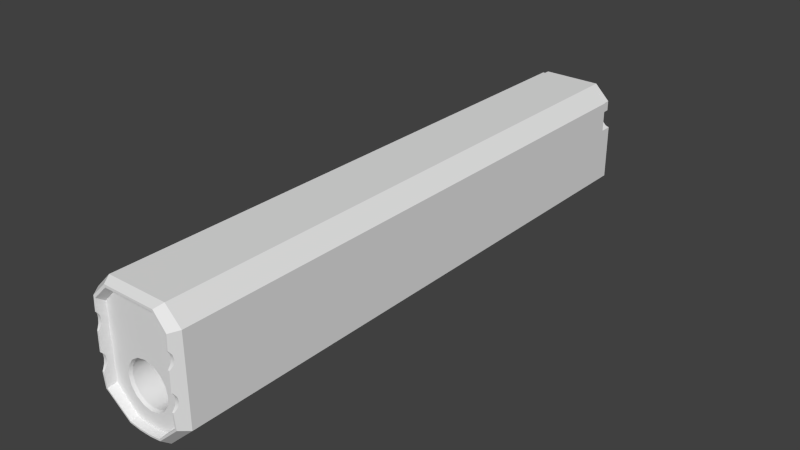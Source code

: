 # Source: OspreySilencer.blend  (saved by Blender 3.5.10; exported with 4.5.12 LTS)
import bpy
from mathutils import Matrix  # noqa: F401  (used for matrix-valued properties, if any)

bpy.ops.wm.read_factory_settings(use_empty=True)
scene = bpy.context.scene
scene.name = 'Scene'

# ---- collections
col_collection_1 = bpy.data.collections.new('Collection 1'); scene.collection.children.link(col_collection_1)

# ---- node groups
ng_auto_smooth = bpy.data.node_groups.new('Auto Smooth', 'GeometryNodeTree')
_s = ng_auto_smooth.interface.new_socket(name='Geometry', in_out='OUTPUT', socket_type='NodeSocketGeometry')
_s = ng_auto_smooth.interface.new_socket(name='Geometry', in_out='INPUT', socket_type='NodeSocketGeometry')
_s = ng_auto_smooth.interface.new_socket(name='Angle', in_out='INPUT', socket_type='NodeSocketFloat')
_s.subtype = 'ANGLE'
_s.min_value = 0.0
_s.max_value = 3.142
ng_auto_smooth.is_modifier = True
_N = ng_auto_smooth.nodes; _L = ng_auto_smooth.links
n0 = _N.new('NodeGroupOutput'); n0.name = 'Group Output'; n0.location = (480, -100)
n1 = _N.new('NodeGroupInput'); n1.name = 'Group Input'; n1.location = (-420, -300)
n2 = _N.new('NodeGroupInput'); n2.name = 'Group Input.001'; n2.location = (-60, -100)
n3 = _N.new('GeometryNodeSetShadeSmooth'); n3.name = 'Set Shade Smooth'; n3.location = (120, -100)
n3.domain = 'EDGE'
n4 = _N.new('GeometryNodeSetShadeSmooth'); n4.name = 'Set Shade Smooth.001'; n4.location = (300, -100)
n5 = _N.new('GeometryNodeInputMeshEdgeAngle'); n5.name = 'Edge Angle'; n5.location = (-420, -220)
n6 = _N.new('GeometryNodeInputEdgeSmooth'); n6.name = 'Is Edge Smooth'; n6.location = (-60, -160)
n7 = _N.new('GeometryNodeInputShadeSmooth'); n7.name = 'Is Face Smooth'; n7.location = (-240, -340)
n8 = _N.new('FunctionNodeBooleanMath'); n8.name = 'Boolean Math'; n8.location = (-60, -220)
n9 = _N.new('FunctionNodeCompare'); n9.name = 'Compare'; n9.location = (-240, -180)
n9.operation = 'LESS_EQUAL'
_L.new(n5.outputs[0], n9.inputs[0])
_L.new(n4.outputs[0], n0.inputs[0])
_L.new(n1.outputs[1], n9.inputs[1])
_L.new(n9.outputs[0], n8.inputs[0])
_L.new(n7.outputs[0], n8.inputs[1])
_L.new(n2.outputs[0], n3.inputs[0])
_L.new(n6.outputs[0], n3.inputs[1])
_L.new(n3.outputs[0], n4.inputs[0])
_L.new(n8.outputs[0], n3.inputs[2])
n0.is_active_output = True

# ---- world
world_world = bpy.data.worlds.new('World'); scene.world = world_world
world_world.color = (0.05088, 0.05088, 0.05088)
world_world.use_sun_shadow = False
world_world.sun_shadow_jitter_overblur = 0.0
world_world.cycles.sampling_method = 'MANUAL'
world_world.cycles.sample_map_resolution = 256

# ---- meshes
me_cube_001 = bpy.data.meshes.new('Cube.001')
me_cube_001.from_pydata([(-0.2232, -0.1286, 0.6268), (-0.3288, -0.1937, 0.5131), (-0.2232, -0.1937, 0.6268), (-0.3288, -0.1286, 0.5131), (-0.3104, -0.1937, 0.4074), (-0.3104, -0.1286, 0.4074), (-0.3303, -0.1286, 0.4459), (-0.3303, -0.1937, 0.4459), (-0.284, -0.1937, 0.3815), (-0.284, -0.1286, 0.3815), (-0.2383, -0.1937, 0.3747), (-0.2383, -0.1286, 0.3747), (-0.1878, -0.1937, 0.397), (-0.1878, -0.1286, 0.397), (-0.1641, -0.1937, 0.4337), (-0.1641, -0.1286, 0.4337), (-0.1668, -0.1937, 0.4563), (-0.1668, -0.1286, 0.4563), (-0.1833, -0.1937, 0.4966), (-0.1833, -0.1286, 0.4966), (-0.1744, -0.1937, 0.5319), (-0.1744, -0.1286, 0.5319), (-0.1391, -0.1937, 0.563), (-0.1391, -0.1286, 0.563), (0.02755, -0.1937, 0.5841), (0.02755, -0.1286, 0.5841), (0.225, -0.1286, 0.6268), (0.225, -0.1937, 0.6268), (0.3448, -0.1286, 0.5085), (0.3448, -0.1937, 0.5085), (0.3448, -0.1286, 0.4322), (0.3448, -0.1937, 0.4322), (0.2738, -0.1286, 0.4419), (0.2738, -0.1937, 0.4419), (0.2679, -0.1286, 0.4967), (0.2679, -0.1937, 0.4967), (0.1806, -0.1286, 0.5721), (0.1806, -0.1937, 0.5721), (-0.267, -0.1429, 0.5342), (-0.267, -0.1048, 0.5342), (-0.3172, -0.1429, 0.4931), (-0.3172, -0.1048, 0.4931), (-0.3067, -0.1429, 0.4292), (-0.3067, -0.1048, 0.4292), (-0.246, -0.1429, 0.4063), (-0.246, -0.1048, 0.4063), (-0.1959, -0.1429, 0.4473), (-0.1959, -0.1048, 0.4473), (-0.2064, -0.1429, 0.5113), (-0.2064, -0.1048, 0.5113), (-1.295e-08, -0.1081, -0.2944), (0.1127, -0.1081, -0.272), (0.2082, -0.1081, -0.2082), (0.272, -0.1081, -0.1127), (0.2944, -0.1081, 1.49e-08), (0.272, -0.1081, 0.1127), (0.2082, -0.1081, 0.2082), (0.1127, -0.1081, 0.272), (3.15e-08, -0.1081, 0.2944), (-0.1127, -0.1081, 0.272), (-0.2082, -0.1081, 0.2082), (-0.272, -0.1081, 0.1127), (-0.2944, -0.1081, 0.0), (-0.272, -0.1081, -0.1127), (-0.2082, -0.1081, -0.2082), (-0.1127, -0.1081, -0.272), (0.3243, -0.193, 0.2904), (0.3243, -0.09853, 0.2904), (0.2877, -0.193, 0.3284), (0.2877, -0.09853, 0.3284), (0.2702, -0.193, 0.3621), (0.2702, -0.09853, 0.3621), (0.2702, -0.193, 0.4353), (0.2702, -0.09853, 0.4353), (0.2526, -0.193, 0.4836), (0.2526, -0.09853, 0.4836), (0.1867, -0.193, 0.5451), (0.1867, -0.09853, 0.5451), (0.09305, -0.193, 0.5612), (0.09305, -0.09853, 0.5612), (-0.046, -0.193, 0.5612), (-0.046, -0.09853, 0.5612), (-0.1273, -0.193, 0.551), (-0.1273, -0.09853, 0.551), (-0.1497, -0.193, 0.5337), (-0.1497, -0.09853, 0.5337), (-0.1629, -0.193, 0.5164), (-0.1629, -0.09853, 0.5164), (-0.06253, -0.1276, 0.3232), (-0.06317, -0.09853, 0.3263), (-0.2223, -0.1276, 0.2165), (-0.2245, -0.09853, 0.2186), (-0.3238, -0.193, 0.3955), (-0.3238, -0.09853, 0.3955), (-1.277e-08, 0.0, -0.1924), (-1.277e-08, -0.1198, -0.1924), (0.07362, 0.0, -0.1777), (0.07362, -0.1198, -0.1777), (0.136, 0.0, -0.136), (0.136, -0.1198, -0.136), (0.1777, 0.0, -0.07362), (0.1777, -0.1198, -0.07362), (0.1924, 0.0, -1.49e-08), (0.1924, -0.1198, -4.47e-08), (0.1777, 0.0, 0.07362), (0.1777, -0.1198, 0.07362), (0.136, 0.0, 0.136), (0.136, -0.1198, 0.136), (0.07362, 0.0, 0.1777), (0.07362, -0.1198, 0.1777), (1.628e-08, 0.0, 0.1924), (1.628e-08, -0.1198, 0.1924), (-0.07362, 0.0, 0.1777), (-0.07362, -0.1198, 0.1777), (-0.136, 0.0, 0.136), (-0.136, -0.1198, 0.136), (-0.1777, 0.0, 0.07362), (-0.1777, -0.1198, 0.07362), (-0.1924, 0.0, -2.98e-08), (-0.1924, -0.1198, -5.96e-08), (-0.1777, 0.0, -0.07362), (-0.1777, -0.1198, -0.07362), (-0.136, 0.0, -0.136), (-0.136, -0.1198, -0.136), (-0.07362, 0.0, -0.1777), (-0.07362, -0.1198, -0.1777), (-1.034e-08, 0.0, -0.1634), (0.06254, 0.0, -0.151), (0.06254, -4.448, -0.151), (-1.034e-08, -4.448, -0.1634), (0.1156, 0.0, -0.1156), (0.1156, -4.448, -0.1156), (0.151, 0.0, -0.06254), (0.151, -4.448, -0.06254), (0.1634, 0.0, -1.49e-08), (0.1634, -4.448, -4.47e-08), (0.151, 0.0, 0.06254), (0.151, -4.448, 0.06254), (0.1156, 0.0, 0.1156), (0.1156, -4.448, 0.1156), (0.06254, 0.0, 0.151), (0.06254, -4.448, 0.151), (1.433e-08, 0.0, 0.1634), (1.433e-08, -4.448, 0.1634), (-0.06254, 0.0, 0.151), (-0.06254, -4.448, 0.151), (-0.1156, 0.0, 0.1156), (-0.1156, -4.448, 0.1156), (-0.151, 0.0, 0.06254), (-0.151, -4.448, 0.06254), (-0.1634, 0.0, -2.98e-08), (-0.1634, -4.448, -5.96e-08), (-0.151, 0.0, -0.06254), (-0.151, -4.448, -0.06254), (-0.1156, 0.0, -0.1156), (-0.1156, -4.448, -0.1156), (-0.06254, 0.0, -0.151), (-0.06254, -4.448, -0.151), (0.1506, -4.468, -0.3287), (0.3536, -4.468, -0.1398), (0.05021, -4.468, -0.3427), (0.1318, -4.528, -0.2849), (0.3536, -4.468, 0.5114), (0.3536, -0.193, 0.5114), (0.04393, -4.527, -0.2972), (0.3094, -4.539, -0.1201), (0.3094, -4.544, 0.235), (0.3228, -4.521, 0.3049), (0.3265, -4.515, 0.3376), (0.2329, -0.1863, 0.632), (0.2329, -4.468, 0.632), (0.3094, -4.547, -0.01034), (0.1268, -4.529, -0.2718), (0.2976, -4.54, -0.1132), (0.04226, -4.528, -0.2835), (0.3094, -4.547, 0.003653), (0.3134, -4.54, 0.008669), (0.3233, -4.521, 0.03633), (0.3266, -4.515, 0.06896), (0.3229, -4.521, 0.1016), (0.3126, -4.54, 0.1292), (0.3094, -4.546, 0.1332), (0.3094, -4.543, 0.2751), (0.3115, -4.54, 0.2773), (0.3094, -4.539, 0.3963), (0.3094, -4.535, 0.5008), (0.3215, -4.521, 0.3702), (0.2976, -4.547, -0.01034), (0.1268, -4.47, -0.2661), (0.04226, -4.47, -0.2779), (0.2976, -4.547, 0.003653), (0.2976, -4.546, 0.1332), (0.2976, -4.544, 0.235), (0.2038, -4.528, 0.6063), (0.2976, -4.535, 0.4859), (0.2976, -4.538, 0.3958), (0.2976, -4.521, 0.3702), (0.2976, -4.515, 0.3376), (0.2976, -4.521, 0.3049), (0.2976, -4.54, 0.2773), (0.2976, -4.543, 0.2751), (0.2976, -4.54, 0.1292), (0.2976, -4.521, 0.1016), (0.2976, -4.515, 0.06896), (0.2976, -4.521, 0.03633), (0.2976, -4.54, 0.008669), (0.2976, -4.47, -0.1071), (0.2976, -4.47, 0.4409), (0.196, -4.528, 0.5874), (0.196, -4.47, 0.5424), (0.3536, -0.193, 0.2801), (0.1506, -0.09853, -0.3287), (0.3536, -0.09853, -0.1398), (0.05021, -0.09853, -0.3427), (0.3536, -0.09853, 0.2801), (-0.1506, -4.468, -0.3287), (-0.3536, -4.468, -0.1398), (-0.05021, -4.468, -0.3427), (-0.1318, -4.528, -0.2849), (-0.3536, -4.468, 0.5114), (-0.3536, -0.193, 0.5114), (-0.04393, -4.527, -0.2972), (-0.3094, -4.539, -0.1201), (-0.3094, -4.544, 0.235), (-0.3228, -4.521, 0.3049), (-0.3265, -4.515, 0.3376), (-0.2329, -0.1863, 0.632), (-0.2329, -4.468, 0.632), (-0.3094, -4.547, -0.01034), (-0.1268, -4.529, -0.2718), (-0.2976, -4.54, -0.1132), (-0.04226, -4.528, -0.2835), (-0.3094, -4.547, 0.003653), (-0.3134, -4.54, 0.008669), (-0.3233, -4.521, 0.03633), (-0.3266, -4.515, 0.06896), (-0.3229, -4.521, 0.1016), (-0.3126, -4.54, 0.1292), (-0.3094, -4.546, 0.1332), (-0.3094, -4.543, 0.2751), (-0.3115, -4.54, 0.2773), (-0.3094, -4.539, 0.3963), (-0.3094, -4.535, 0.5008), (-0.3215, -4.521, 0.3702), (-0.2976, -4.547, -0.01034), (-0.1268, -4.47, -0.2661), (-0.04226, -4.47, -0.2779), (-0.2976, -4.547, 0.003653), (-0.2976, -4.546, 0.1332), (-0.2976, -4.544, 0.235), (-0.2038, -4.528, 0.6063), (-0.2976, -4.535, 0.4859), (-0.2976, -4.538, 0.3958), (-0.2976, -4.521, 0.3702), (-0.2976, -4.515, 0.3376), (-0.2976, -4.521, 0.3049), (-0.2976, -4.54, 0.2773), (-0.2976, -4.543, 0.2751), (-0.2976, -4.54, 0.1292), (-0.2976, -4.521, 0.1016), (-0.2976, -4.515, 0.06896), (-0.2976, -4.521, 0.03633), (-0.2976, -4.54, 0.008669), (-0.2976, -4.47, -0.1071), (-0.2976, -4.47, 0.4409), (-0.196, -4.528, 0.5874), (-0.196, -4.47, 0.5424), (-0.3536, -0.193, 0.3847), (-0.1506, -0.09853, -0.3287), (-0.3536, -0.09853, -0.1398), (-0.05021, -0.09853, -0.3427), (-0.3536, -0.09853, 0.3847), (0.06594, -4.47, -0.1592), (-1.091e-08, -4.47, -0.1723), (0.1218, -4.47, -0.1218), (0.1592, -4.47, -0.06594), (0.1723, -4.47, -4.47e-08), (0.1592, -4.47, 0.06594), (0.1218, -4.47, 0.1218), (0.06594, -4.47, 0.1592), (1.511e-08, -4.47, 0.1723), (-0.06594, -4.47, 0.1592), (-0.1218, -4.47, 0.1218), (-0.1592, -4.47, 0.06594), (-0.1723, -4.47, -5.96e-08), (-0.1592, -4.47, -0.06594), (-0.1218, -4.47, -0.1218), (-0.06594, -4.47, -0.1592), (-1.113e-08, -0.09853, -0.2068), (-0.07912, -0.09853, -0.191), (-0.1462, -0.09853, -0.1462), (-0.191, -0.09853, -0.07912), (-0.2068, -0.09853, -2.98e-08), (-0.191, -0.09853, 0.07912), (-0.1462, -0.09853, 0.1462), (-0.07912, -0.09853, 0.191), (2.009e-08, -0.09853, 0.2068), (0.07912, -0.09853, 0.191), (0.1462, -0.09853, 0.1462), (0.191, -0.09853, 0.07912), (0.2068, -0.09853, -1.49e-08), (0.191, -0.09853, -0.07912), (0.1462, -0.09853, -0.1462), (0.07912, -0.09853, -0.191), (-0.1103, -0.09853, -0.2664), (-0.2039, -0.09853, -0.2039), (-0.2664, -0.09853, -0.1103), (-0.2883, -0.09853, -1.49e-08), (-0.2664, -0.09853, 0.1103), (-0.2039, -0.09853, 0.2039), (-0.1103, -0.09853, 0.2664), (2.817e-08, -0.09853, 0.2883), (0.1103, -0.09853, 0.2664), (0.2039, -0.09853, 0.2039), (0.2664, -0.09853, 0.1103), (0.2883, -0.09853, 0.0), (0.2664, -0.09853, -0.1103), (0.2039, -0.09853, -0.2039), (0.1103, -0.09853, -0.2664), (-1.537e-08, -0.09853, -0.2883), (-0.1148, -0.1276, -0.2772), (-0.2121, -0.1276, -0.2121), (-0.2772, -0.1276, -0.1148), (-0.3, -0.1276, 0.0), (-0.2772, -0.1276, 0.1148), (-0.2121, -0.1276, 0.2121), (-0.1148, -0.1276, 0.2772), (3.211e-08, -0.1276, 0.3), (0.1148, -0.1276, 0.2772), (0.2121, -0.1276, 0.2121), (0.2772, -0.1276, 0.1148), (0.3, -0.1276, 1.49e-08), (0.2772, -0.1276, -0.1148), (0.2121, -0.1276, -0.2121), (0.1148, -0.1276, -0.2772), (-1.319e-08, -0.1276, -0.3), (-0.009626, -0.1276, 0.3294), (-0.009749, -0.09853, 0.3326), (0.1201, -0.1276, 0.2988), (0.1212, -0.09853, 0.3016), (0.2259, -0.1276, 0.2238), (0.228, -0.09853, 0.2259), (0.2829, -0.1276, 0.1302), (0.2856, -0.09853, 0.1315), (0.3154, -0.1276, -0.002706), (0.3184, -0.09853, -0.00278), (0.2879, -0.1276, -0.1178), (0.2907, -0.09853, -0.119), (0.2154, -0.1276, -0.2203), (0.2174, -0.09853, -0.2225), (0.1203, -0.1276, -0.2879), (0.1215, -0.09853, -0.2907), (0.00526, -0.1276, -0.3116), (0.005281, -0.09853, -0.3147), (-0.1186, -0.1276, -0.2854), (-0.1197, -0.09853, -0.2882), (-0.2199, -0.1276, -0.2191), (-0.222, -0.09853, -0.2212), (-0.2893, -0.1276, -0.1178), (-0.2922, -0.09853, -0.1189), (-0.3092, -0.1276, 0.0006705), (-0.3122, -0.09853, 0.0006296), (-0.2929, -0.1276, 0.1182), (-0.2958, -0.09853, 0.1193), (-0.2831, -0.1942, 0.3379), (-0.1892, -0.1942, 0.1674), (-0.2831, -0.108, 0.3379), (-0.1892, -0.108, 0.1674), (-0.1286, -0.1942, 0.4276), (-0.03467, -0.1942, 0.2571), (-0.1286, -0.108, 0.4276), (-0.03467, -0.108, 0.2571)], [], [(3, 1, 2, 0), (8, 9, 11, 10), (1, 3, 6, 7), (4, 5, 9, 8), (7, 6, 5, 4), (10, 11, 13, 12), (12, 13, 15, 14), (14, 15, 17, 16), (16, 17, 19, 18), (18, 19, 21, 20), (20, 21, 23, 22), (22, 23, 25, 24), (0, 2, 27, 26), (26, 27, 29, 28), (28, 29, 31, 30), (30, 31, 33, 32), (32, 33, 35, 34), (34, 35, 37, 36), (25, 36, 37, 24), (0, 26, 28, 30, 32, 34, 36, 25, 23, 21, 19, 17, 15, 13, 11, 9, 5, 6, 3), (38, 39, 41, 40), (40, 41, 43, 42), (42, 43, 45, 44), (44, 45, 47, 46), (41, 39, 49, 47, 45, 43), (48, 49, 39, 38), (46, 47, 49, 48), (67, 66, 210, 214), (67, 69, 68, 66), (69, 71, 70, 68), (71, 73, 72, 70), (73, 75, 74, 72), (75, 77, 76, 74), (77, 79, 78, 76), (79, 81, 80, 78), (81, 83, 82, 80), (83, 85, 84, 82), (85, 87, 86, 84), (87, 89, 88, 86), (91, 93, 92, 90), (93, 271, 267, 92), (94, 96, 97, 95), (96, 98, 99, 97), (98, 100, 101, 99), (100, 102, 103, 101), (102, 104, 105, 103), (104, 106, 107, 105), (106, 108, 109, 107), (108, 110, 111, 109), (110, 112, 113, 111), (112, 114, 115, 113), (114, 116, 117, 115), (116, 118, 119, 117), (118, 120, 121, 119), (120, 122, 123, 121), (100, 132, 134, 102), (124, 94, 95, 125), (122, 124, 125, 123), (126, 129, 128, 127), (118, 150, 152, 120), (156, 157, 129, 126), (154, 155, 157, 156), (110, 142, 144, 112), (152, 153, 155, 154), (102, 134, 136, 104), (120, 152, 154, 122), (94, 126, 127, 96), (150, 151, 153, 152), (148, 149, 151, 150), (146, 147, 149, 148), (112, 144, 146, 114), (144, 145, 147, 146), (104, 136, 138, 106), (122, 154, 156, 124), (142, 143, 145, 144), (140, 141, 143, 142), (96, 127, 130, 98), (114, 146, 148, 116), (138, 139, 141, 140), (136, 137, 139, 138), (106, 138, 140, 108), (124, 156, 126, 94), (134, 135, 137, 136), (132, 133, 135, 134), (98, 130, 132, 100), (116, 148, 150, 118), (130, 131, 133, 132), (127, 128, 131, 130), (108, 140, 142, 110), (158, 159, 165, 161), (162, 210, 163), (160, 158, 161, 164), (169, 170, 162, 163), (165, 173, 172, 161), (161, 172, 174, 164), (162, 170, 193, 185), (171, 187, 173, 165), (172, 173, 206, 188), (174, 172, 188, 189), (175, 190, 187, 171), (166, 192, 191, 181), (166, 182, 200, 192), (186, 184, 195, 196), (194, 207, 206, 173, 187, 190, 205, 204, 203, 202, 201, 191, 192, 200, 199, 198, 197, 196, 195), (159, 162, 185, 184, 186, 168, 167, 183, 182, 166, 181, 180, 179, 178, 177, 176, 175, 171, 165), (184, 185, 194, 195), (185, 193, 208, 194), (194, 208, 209, 207), (182, 183, 199, 200), (183, 167, 198, 199), (167, 168, 197, 198), (168, 186, 196, 197), (205, 190, 175, 176), (176, 177, 204, 205), (177, 178, 203, 204), (178, 179, 202, 203), (179, 180, 201, 202), (180, 181, 191, 201), (158, 160, 213, 211), (159, 158, 211, 212), (159, 212, 210, 162), (212, 214, 210), (215, 218, 222, 216), (219, 220, 267), (217, 221, 218, 215), (226, 220, 219, 227), (222, 218, 229, 230), (218, 221, 231, 229), (219, 242, 250, 227), (228, 222, 230, 244), (229, 245, 263, 230), (231, 246, 245, 229), (232, 228, 244, 247), (223, 238, 248, 249), (223, 249, 257, 239), (243, 253, 252, 241), (251, 252, 253, 254, 255, 256, 257, 249, 248, 258, 259, 260, 261, 262, 247, 244, 230, 263, 264), (216, 222, 228, 232, 233, 234, 235, 236, 237, 238, 223, 239, 240, 224, 225, 243, 241, 242, 219), (241, 252, 251, 242), (242, 251, 265, 250), (251, 264, 266, 265), (239, 257, 256, 240), (240, 256, 255, 224), (224, 255, 254, 225), (225, 254, 253, 243), (262, 233, 232, 247), (233, 262, 261, 234), (234, 261, 260, 235), (235, 260, 259, 236), (236, 259, 258, 237), (237, 258, 248, 238), (215, 268, 270, 217), (216, 269, 268, 215), (216, 219, 267, 269), (269, 267, 271), (160, 217, 270, 213), (169, 226, 227, 170), (209, 208, 265, 266), (208, 193, 250, 265), (193, 170, 227, 250), (160, 164, 221, 217), (164, 174, 231, 221), (174, 189, 246, 231), (139, 278, 279, 141), (147, 282, 283, 149), (155, 286, 287, 157), (133, 275, 276, 135), (141, 279, 280, 143), (149, 283, 284, 151), (129, 273, 272, 128), (157, 287, 273, 129), (135, 276, 277, 137), (143, 280, 281, 145), (151, 284, 285, 153), (128, 272, 274, 131), (137, 277, 278, 139), (145, 281, 282, 147), (153, 285, 286, 155), (131, 274, 275, 133), (341, 343, 342, 340), (339, 341, 340, 338), (337, 339, 338, 336), (89, 337, 336, 88), (210, 66, 68, 70, 72, 74, 76, 78, 80, 82, 84, 86, 88, 90, 92, 267, 220, 226, 169, 163), (288, 289, 125, 95), (289, 290, 123, 125), (290, 291, 121, 123), (291, 292, 119, 121), (292, 293, 117, 119), (293, 294, 115, 117), (294, 295, 113, 115), (295, 296, 111, 113), (296, 297, 109, 111), (297, 298, 107, 109), (298, 299, 105, 107), (299, 300, 103, 105), (300, 301, 101, 103), (301, 302, 99, 101), (302, 303, 97, 99), (303, 288, 95, 97), (318, 319, 288, 303), (317, 318, 303, 302), (316, 317, 302, 301), (315, 316, 301, 300), (314, 315, 300, 299), (313, 314, 299, 298), (312, 313, 298, 297), (311, 312, 297, 296), (310, 311, 296, 295), (309, 310, 295, 294), (308, 309, 294, 293), (307, 308, 293, 292), (306, 307, 292, 291), (305, 306, 291, 290), (304, 305, 290, 289), (319, 304, 289, 288), (50, 65, 304, 319), (65, 64, 305, 304), (64, 63, 306, 305), (63, 62, 307, 306), (62, 61, 308, 307), (61, 60, 309, 308), (60, 59, 310, 309), (59, 58, 311, 310), (58, 57, 312, 311), (57, 56, 313, 312), (56, 55, 314, 313), (55, 54, 315, 314), (54, 53, 316, 315), (53, 52, 317, 316), (52, 51, 318, 317), (51, 50, 319, 318), (58, 327, 328, 57), (61, 324, 325, 60), (65, 320, 321, 64), (53, 332, 333, 52), (57, 328, 329, 56), (60, 325, 326, 59), (64, 321, 322, 63), (52, 333, 334, 51), (56, 329, 330, 55), (59, 326, 327, 58), (63, 322, 323, 62), (50, 335, 320, 65), (55, 330, 331, 54), (62, 323, 324, 61), (51, 334, 335, 50), (54, 331, 332, 53), (343, 345, 344, 342), (345, 347, 346, 344), (347, 349, 348, 346), (349, 351, 350, 348), (351, 353, 352, 350), (353, 355, 354, 352), (355, 357, 356, 354), (357, 359, 358, 356), (359, 361, 360, 358), (361, 363, 362, 360), (91, 90, 362, 363), (67, 214, 212, 211, 213, 270, 268, 269, 271, 93, 91, 363, 361, 359, 357, 355, 353, 351, 349, 347, 345, 343, 341, 339, 337, 89, 87, 85, 83, 81, 79, 77, 75, 73, 71, 69), (88, 336, 327, 326), (336, 338, 328, 327), (338, 340, 329, 328), (340, 342, 330, 329), (342, 344, 331, 330), (344, 346, 332, 331), (346, 348, 333, 332), (348, 350, 334, 333), (350, 352, 335, 334), (352, 354, 320, 335), (354, 356, 321, 320), (356, 358, 322, 321), (358, 360, 323, 322), (360, 362, 324, 323), (362, 90, 325, 324), (90, 88, 326, 325), (365, 364, 366, 367), (367, 366, 370, 371), (371, 370, 368, 369), (364, 368, 370, 366), (273, 287, 246), (287, 245, 246), (245, 286, 263), (206, 274, 188), (284, 283, 263), (283, 264, 263), (282, 281, 264), (281, 266, 264), (280, 209, 266), (279, 207, 209), (207, 277, 206), (272, 188, 274), (189, 188, 272), (263, 286, 285), (189, 273, 246), (286, 245, 287), (284, 263, 285), (282, 264, 283), (280, 266, 281), (279, 209, 280), (278, 207, 279), (278, 277, 207), (277, 276, 206), (275, 274, 206), (272, 273, 189), (275, 206, 276)])
me_cube_001.polygons.foreach_set('use_smooth', [0, 0, 0, 0, 0, 0, 0, 0, 0, 0, 0, 0, 0, 0, 0, 0, 0, 0, 0, 0, 0, 0, 0, 0, 0, 0, 0, 1, 1, 1, 1, 1, 1, 1, 1, 1, 1, 1, 1, 1, 1, 1, 1, 1, 1, 1, 1, 1, 1, 1, 1, 1, 1, 1, 1, 1, 1, 1, 1, 1, 1, 1, 1, 1, 1, 1, 1, 1, 1, 1, 1, 1, 1, 1, 1, 1, 1, 1, 1, 1, 1, 1, 1, 1, 1, 1, 1, 1, 1, 1, 1, 1, 1, 1, 1, 1, 1, 1, 1, 1, 1, 1, 1, 1, 1, 1, 1, 1, 1, 1, 1, 1, 1, 1, 1, 1, 1, 1, 1, 1, 1, 1, 1, 1, 1, 1, 1, 1, 1, 1, 1, 1, 1, 1, 1, 1, 1, 1, 1, 1, 1, 1, 1, 1, 1, 1, 1, 1, 1, 1, 1, 1, 1, 1, 1, 1, 1, 1, 1, 1, 1, 1, 1, 1, 1, 1, 1, 1, 1, 1, 1, 1, 1, 1, 1, 1, 1, 1, 1, 1, 1, 1, 1, 1, 1, 1, 1, 1, 1, 1, 1, 1, 1, 1, 1, 1, 1, 1, 1, 1, 1, 1, 1, 1, 1, 1, 1, 1, 1, 1, 1, 1, 1, 1, 1, 1, 1, 1, 1, 1, 1, 1, 1, 1, 1, 1, 1, 1, 1, 1, 1, 1, 1, 1, 1, 1, 1, 1, 1, 1, 1, 1, 1, 1, 1, 1, 1, 1, 1, 1, 1, 1, 1, 1, 1, 1, 1, 1, 1, 1, 1, 1, 1, 1, 1, 1, 1, 1, 1, 1, 1, 1, 1, 1, 1, 1, 0, 0, 0, 0, 1, 1, 1, 1, 1, 1, 1, 1, 1, 1, 1, 1, 1, 1, 1, 1, 1, 1, 1, 1, 1, 1, 1, 1, 1, 1])
_k = set([(50, 51), (50, 65), (51, 52), (52, 53), (53, 54), (54, 55), (55, 56), (56, 57), (57, 58), (58, 59), (59, 60), (60, 61), (61, 62), (62, 63), (63, 64), (64, 65), (66, 68), (66, 210), (67, 69), (67, 214), (68, 70), (69, 71), (70, 72), (71, 73), (72, 74), (73, 75), (74, 76), (75, 77), (76, 78), (77, 79), (78, 80), (79, 81), (80, 82), (81, 83), (82, 84), (83, 85), (84, 86), (85, 87), (86, 88), (87, 89), (88, 336), (89, 337), (90, 91), (90, 92), (90, 362), (91, 93), (91, 363), (92, 267), (93, 271), (94, 96), (94, 124), (95, 97), (95, 125), (96, 98), (97, 99), (98, 100), (99, 101), (100, 102), (101, 103), (102, 104), (103, 105), (104, 106), (105, 107), (106, 108), (107, 109), (108, 110), (109, 111), (110, 112), (111, 113), (112, 114), (113, 115), (114, 116), (115, 117), (116, 118), (117, 119), (118, 120), (119, 121), (120, 122), (121, 123), (122, 124), (123, 125), (126, 127), (126, 156), (127, 130), (128, 129), (128, 131), (129, 157), (130, 132), (131, 133), (132, 134), (133, 135), (134, 136), (135, 137), (136, 138), (137, 139), (138, 140), (139, 141), (140, 142), (141, 143), (142, 144), (143, 145), (144, 146), (145, 147), (146, 148), (147, 149), (148, 150), (149, 151), (150, 152), (151, 153), (152, 154), (153, 155), (154, 156), (155, 157), (158, 159), (158, 160), (158, 161), (158, 211), (159, 162), (159, 165), (159, 212), (160, 217), (161, 164), (161, 165), (161, 172), (162, 163), (162, 170), (162, 185), (163, 169), (163, 210), (164, 221), (165, 171), (165, 173), (166, 181), (166, 182), (166, 192), (167, 168), (167, 183), (168, 186), (169, 170), (169, 226), (170, 193), (170, 227), (171, 175), (171, 187), (172, 173), (172, 174), (172, 188), (173, 187), (173, 206), (174, 231), (175, 176), (175, 190), (176, 177), (177, 178), (178, 179), (179, 180), (180, 181), (181, 191), (182, 183), (182, 200), (184, 185), (184, 186), (184, 195), (185, 193), (185, 194), (187, 190), (188, 189), (188, 206), (189, 246), (190, 205), (191, 192), (191, 201), (192, 200), (193, 208), (193, 250), (194, 195), (194, 207), (194, 208), (195, 196), (196, 197), (197, 198), (198, 199), (199, 200), (201, 202), (202, 203), (203, 204), (204, 205), (206, 207), (207, 209), (208, 209), (208, 265), (209, 266), (210, 214), (211, 212), (211, 213), (212, 214), (213, 270), (215, 216), (215, 217), (215, 218), (215, 268), (216, 219), (216, 222), (216, 269), (218, 221), (218, 222), (218, 229), (219, 220), (219, 227), (219, 242), (220, 226), (220, 267), (222, 228), (222, 230), (223, 238), (223, 239), (223, 249), (224, 225), (224, 240), (225, 243), (226, 227), (227, 250), (228, 232), (228, 244), (229, 230), (229, 231), (229, 245), (230, 244), (230, 263), (232, 233), (232, 247), (233, 234), (234, 235), (235, 236), (236, 237), (237, 238), (238, 248), (239, 240), (239, 257), (241, 242), (241, 243), (241, 252), (242, 250), (242, 251), (244, 247), (245, 246), (245, 263), (247, 262), (248, 249), (248, 258), (249, 257), (250, 265), (251, 252), (251, 264), (251, 265), (252, 253), (253, 254), (254, 255), (255, 256), (256, 257), (258, 259), (259, 260), (260, 261), (261, 262), (263, 264), (264, 266), (265, 266), (267, 271), (268, 269), (268, 270), (269, 271), (272, 273), (272, 274), (273, 287), (274, 275), (275, 276), (276, 277), (277, 278), (278, 279), (279, 280), (280, 281), (281, 282), (282, 283), (283, 284), (284, 285), (285, 286), (286, 287), (288, 289), (288, 303), (289, 290), (290, 291), (291, 292), (292, 293), (293, 294), (294, 295), (295, 296), (296, 297), (297, 298), (298, 299), (299, 300), (300, 301), (301, 302), (302, 303), (304, 305), (304, 319), (305, 306), (306, 307), (307, 308), (308, 309), (309, 310), (310, 311), (311, 312), (312, 313), (313, 314), (314, 315), (315, 316), (316, 317), (317, 318), (318, 319), (320, 321), (320, 335), (321, 322), (322, 323), (323, 324), (324, 325), (325, 326), (326, 327), (327, 328), (328, 329), (329, 330), (330, 331), (331, 332), (332, 333), (333, 334), (334, 335), (336, 338), (337, 339), (338, 340), (339, 341), (340, 342), (341, 343), (342, 344), (343, 345), (344, 346), (345, 347), (346, 348), (347, 349), (348, 350), (349, 351), (350, 352), (351, 353), (352, 354), (353, 355), (354, 356), (355, 357), (356, 358), (357, 359), (358, 360), (359, 361), (360, 362), (361, 363)])
me_cube_001.attributes.new('sharp_edge', 'BOOLEAN', 'EDGE').data.foreach_set('value', [ (min(e.vertices), max(e.vertices)) in _k for e in me_cube_001.edges])
me_cube_001.use_remesh_preserve_volume = False
me_cube_001.use_remesh_preserve_attributes = False
me_cube_001.use_mirror_vertex_groups = False
me_cube_001.update()

# ---- objects
ob_cube = bpy.data.objects.new('Cube', me_cube_001)

# ---- transforms, parenting, visibility, modifiers, constraints
ob_cube.location = (1.35e-08, 2.104, 0.1792)
ob_cube.lineart.crease_threshold = 0.0
_m = ob_cube.modifiers.new('Auto Smooth', 'NODES')
_m.node_group = ng_auto_smooth
_gi = [s.identifier for s in ng_auto_smooth.interface.items_tree if s.item_type == 'SOCKET' and s.in_out == 'INPUT']
_m[_gi[1]] = 3.142  # Angle

# ---- collection membership
col_collection_1.objects.link(ob_cube)

# ---- scene / render settings (as saved in the file)
scene.frame_start = 1; scene.frame_end = 250; scene.frame_set(1)
scene.render.engine = 'BLENDER_EEVEE_NEXT'
scene.render.resolution_percentage = 50
scene.render.dither_intensity = 0.0
scene.cycles.use_denoising = False
scene.cycles.samples = 10
scene.cycles.sampling_pattern = 'TABULATED_SOBOL'
scene.cycles.light_sampling_threshold = 0.0
scene.cycles.use_adaptive_sampling = False
scene.cycles.use_light_tree = False
scene.cycles.blur_glossy = 0.0
scene.cycles.pixel_filter_type = 'GAUSSIAN'
scene.cycles.sample_clamp_indirect = 0.0
scene.view_settings.view_transform = 'Standard'
bpy.context.view_layer.update()

# ---- added for rendering (the .blend has no active camera and no usable light): camera, sun
cam_auto = bpy.data.cameras.new('AutoCamera')
cam_auto.lens = 50.0
cam_auto.sensor_width = 36.0
cam_auto.clip_end = 1000.0
ob_auto_camera = bpy.data.objects.new('AutoCamera', cam_auto)
scene.collection.objects.link(ob_auto_camera)
ob_auto_camera.location = (4.35228, -5.3926, 3.80568)
ob_auto_camera.rotation_euler = (1.09748, -7.21219e-08, 0.694738)
scene.camera = ob_auto_camera
light_auto_sun = bpy.data.lights.new('AutoSun', 'SUN')
light_auto_sun.energy = 3.0
light_auto_sun.angle = 0.0523599
ob_auto_sun = bpy.data.objects.new('AutoSun', light_auto_sun)
scene.collection.objects.link(ob_auto_sun)
ob_auto_sun.rotation_euler = (0.872665, 0.174533, 0.523599)
bpy.context.view_layer.update()
